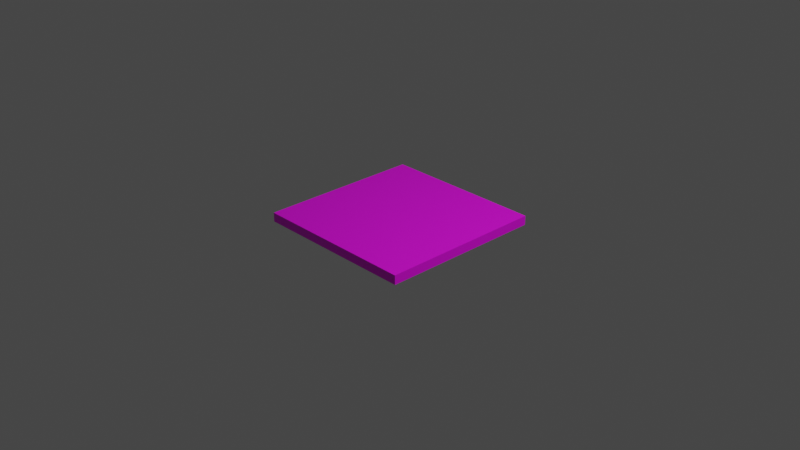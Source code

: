# Source: wallPanel.blend  (saved by Blender 2.80.55; exported with 4.5.12 LTS)
import bpy
from mathutils import Matrix  # noqa: F401  (used for matrix-valued properties, if any)

bpy.ops.wm.read_factory_settings(use_empty=True)
scene = bpy.context.scene
scene.name = 'Scene'

# ---- collections
col_collection = bpy.data.collections.new('Collection'); scene.collection.children.link(col_collection)

# ---- images (referenced by path relative to the original .blend; pixels are not part of the script)
import os
ASSET_DIR = os.environ.get("B2B_ASSET_DIR", "")  # directory of the original .blend (textures are referenced by path, not embedded)
HERE = os.path.dirname(os.path.abspath(__file__))  # packed textures are extracted next to this script under _unpacked/

def load_image(name, relpath, width, height, colorspace="sRGB"):
    """Load a texture the original file referenced (path relative to the .blend, or extracted next to this script)."""
    p = next((c for c in (os.path.join(HERE, relpath), os.path.join(ASSET_DIR, relpath)) if relpath and os.path.exists(c)), "")
    if p:
        img = bpy.data.images.load(p, check_existing=True)
        img.name = name
    else:  # same state as the original file: an image datablock whose file is absent (Cycles renders it pink)
        img = bpy.data.images.new(name, width, height)
        img.source = "FILE"
        img.filepath = "//" + (relpath or name)
    img.colorspace_settings.name = colorspace
    return img
img_wallpaneltexture_png = load_image('wallPanelTexture.png', 'wallPanelTexture.png', 1024, 1024, 'sRGB')

# ---- materials (node trees are filled in below, after node groups)
mat_material = bpy.data.materials.new('Material')
mat_material.alpha_threshold = 0.0
mat_material.use_transparent_shadow = False
mat_material.roughness = 0.5
mat_material.line_color = (0.0, 0.0, 0.0, 1.0)

# ---- material node trees
mat_material.use_nodes = True; mat_material.node_tree.nodes.clear()
_N = mat_material.node_tree.nodes; _L = mat_material.node_tree.links
n0 = _N.new('ShaderNodeOutputMaterial'); n0.name = 'Material Output'; n0.location = (300, 300)
n1 = _N.new('ShaderNodeBsdfPrincipled'); n1.name = 'Principled BSDF'; n1.location = (10, 300)
n1.distribution = 'GGX'
n1.subsurface_method = 'BURLEY'
n1.inputs[3].default_value = 1.45
n2 = _N.new('ShaderNodeTexImage'); n2.name = 'Image Texture'; n2.location = (-280, 280)
n2.image = img_wallpaneltexture_png
_L.new(n1.outputs[0], n0.inputs[0])
_L.new(n2.outputs[0], n1.inputs[0])
n0.is_active_output = True

# ---- world
world_world = bpy.data.worlds.new('World'); scene.world = world_world
world_world.use_nodes = True; world_world.node_tree.nodes.clear()
_N = world_world.node_tree.nodes; _L = world_world.node_tree.links
n0 = _N.new('ShaderNodeOutputWorld'); n0.name = 'World Output'; n0.location = (300, 300)
n1 = _N.new('ShaderNodeBackground'); n1.name = 'Background'; n1.location = (10, 300)
n1.inputs[0].default_value = (0.05088, 0.05088, 0.05088, 1.0)
_L.new(n1.outputs[0], n0.inputs[0])
n0.is_active_output = True
world_world.color = (0.05088, 0.05088, 0.05088)
world_world.use_sun_shadow = False
world_world.sun_shadow_jitter_overblur = 0.0

# ---- cameras
cam_camera = bpy.data.cameras.new('Camera')
cam_camera.clip_end = 100.0
cam_camera.ortho_scale = 7.314
cam_camera.dof.focus_distance = 0.0
cam_camera.dof.aperture_fstop = 128.0

# ---- lights
light_light = bpy.data.lights.new('Light', 'POINT')
light_light.transmission_factor = 0.0
light_light.cutoff_distance = 30.0
light_light.energy = 1000.0
light_light.shadow_buffer_clip_start = 1.001
light_light.shadow_soft_size = 0.1
light_light.shadow_maximum_resolution = 0.006
light_light.use_absolute_resolution = True

# ---- meshes
me_cube = bpy.data.meshes.new('Cube')
me_cube.from_pydata([(0.9, 0.9, 0.05), (0.9, 0.9, -0.05), (0.9, -0.9, 0.05), (0.9, -0.9, -0.05), (-0.9, 0.9, 0.05), (-0.9, 0.9, -0.05), (-0.9, -0.9, 0.05), (-0.9, -0.9, -0.05)], [], [(0, 4, 6, 2), (3, 2, 6, 7), (7, 6, 4, 5), (5, 1, 3, 7), (1, 0, 2, 3), (5, 4, 0, 1)])
_uv = me_cube.uv_layers.new(name='UVMap')
_uv.uv.foreach_set('vector', [0.02638, 0.4737, 0.02638, 7.254e-05, 0.5, 7.268e-05, 0.5, 0.4737, 0.5, 0.5, 0.5263, 0.5, 0.5263, 0.9736, 0.5, 0.9736, 0.5, 0.9736, 0.5, 0.9999, 0.02638, 0.9999, 0.02638, 0.9736, 0.02638, 0.9736, 0.02638, 0.5, 0.5, 0.5, 0.5, 0.9736, 0.02638, 0.5, 0.02638, 0.4737, 0.5, 0.4737, 0.5, 0.5, 0.02638, 0.9736, 7.254e-05, 0.9736, 7.261e-05, 0.5, 0.02638, 0.5])
me_cube.materials.append(mat_material)
me_cube.use_remesh_preserve_volume = False
me_cube.use_remesh_preserve_attributes = False
me_cube.use_mirror_vertex_groups = False
me_cube.update()

# ---- objects
ob_cube = bpy.data.objects.new('Cube', me_cube)
ob_light = bpy.data.objects.new('Light', light_light)
ob_camera = bpy.data.objects.new('Camera', cam_camera)

# ---- transforms, parenting, visibility, modifiers, constraints
ob_cube.location = (0.0, 0.0, 0.0)
ob_cube.rotation_euler = (0.0, 6.283, 0.0)
ob_cube.lock_rotations_4d = False
ob_cube.empty_display_type = 'ARROWS'
ob_cube.lineart.crease_threshold = 0.0
ob_light.location = (4.076, 1.005, 5.904)
ob_light.rotation_euler = (0.6503, 0.05522, 1.866)
ob_light.lock_rotations_4d = False
ob_light.empty_display_type = 'ARROWS'
ob_light.color = (0.0, 0.0, 0.0, 0.0)
ob_light.lineart.crease_threshold = 0.0
ob_camera.location = (7.359, -6.926, 4.958)
ob_camera.rotation_euler = (1.109, 0.0, 0.8149)
ob_camera.lock_rotations_4d = False
ob_camera.empty_display_type = 'ARROWS'
ob_camera.color = (0.0, 0.0, 0.0, 0.0)
ob_camera.display_type = 'WIRE'
ob_camera.lineart.crease_threshold = 0.0

# ---- collection membership
col_collection.objects.link(ob_cube)
col_collection.objects.link(ob_light)
col_collection.objects.link(ob_camera)

# ---- scene / render settings (as saved in the file)
scene.camera = ob_camera
scene.frame_start = 1; scene.frame_end = 250; scene.frame_set(1)
scene.render.engine = 'BLENDER_EEVEE_NEXT'
scene.cycles.use_denoising = False
scene.cycles.samples = 128
scene.cycles.sampling_pattern = 'TABULATED_SOBOL'
scene.cycles.use_adaptive_sampling = False
scene.cycles.use_light_tree = False
scene.view_settings.view_transform = 'Filmic'
bpy.context.view_layer.update()
